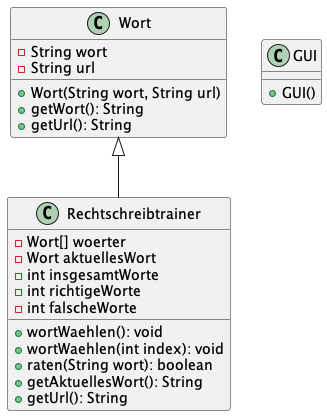

The diagram above was rendered by PlantUML. Its source (embedded in the PNG):
@startuml

Wort <|-- Rechtschreibtrainer

class Wort {
    -String wort
    -String url
    +Wort(String wort, String url)
    +getWort(): String
    +getUrl(): String
}

class Rechtschreibtrainer {
    -Wort[] woerter
    -Wort aktuellesWort
    -int insgesamtWorte
    -int richtigeWorte
    -int falscheWorte
    +wortWaehlen(): void
    +wortWaehlen(int index): void
    +raten(String wort): boolean
    +getAktuellesWort(): String
    +getUrl(): String
}

class GUI {
    +GUI()
}
@enduml